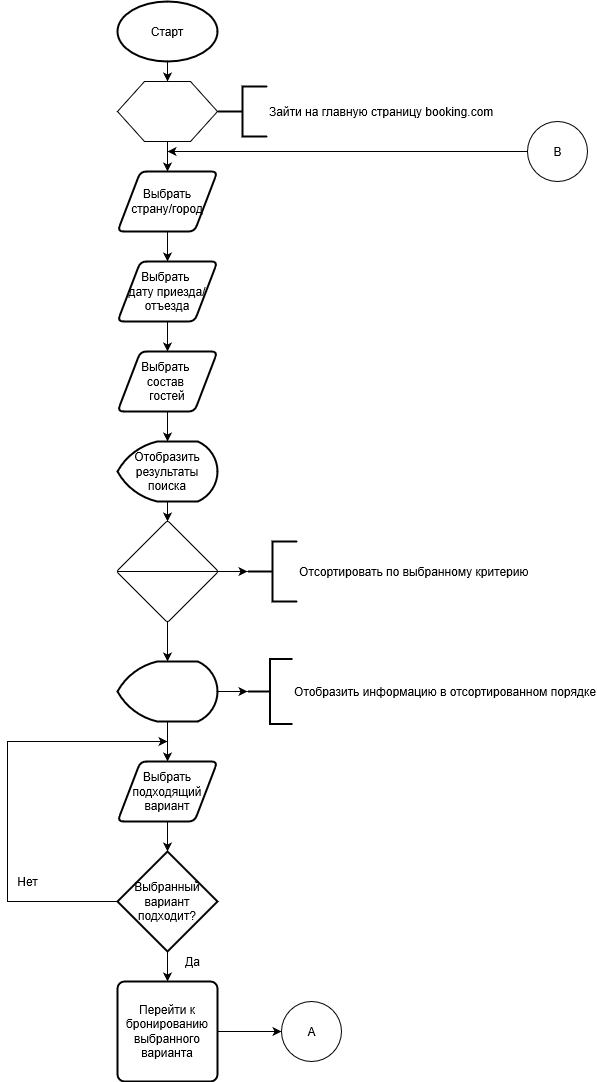

The diagram above was exported from draw.io. Its source (the exported page's mxGraphModel, read from the mxfile embedded in the PNG):
<mxGraphModel shadow="0" math="0" pageHeight="1169" pageWidth="827" pageScale="1" page="1" fold="1" arrows="1" connect="1" tooltips="1" guides="1" gridSize="10" grid="1" dy="480" dx="868">
  <root>
    <mxCell id="WIyWlLk6GJQsqaUBKTNV-0" />
    <mxCell id="WIyWlLk6GJQsqaUBKTNV-1" parent="WIyWlLk6GJQsqaUBKTNV-0" />
    <mxCell id="U53ErZXoxKmo4FrvMxA_-2" parent="WIyWlLk6GJQsqaUBKTNV-1" edge="1" target="U53ErZXoxKmo4FrvMxA_-1" source="U53ErZXoxKmo4FrvMxA_-0" style="edgeStyle=none;rounded=0;orthogonalLoop=1;jettySize=auto;html=1;">
      <mxGeometry as="geometry" relative="1" />
    </mxCell>
    <mxCell id="U53ErZXoxKmo4FrvMxA_-0" value="Старт" parent="WIyWlLk6GJQsqaUBKTNV-1" style="strokeWidth=2;html=1;shape=mxgraph.flowchart.start_1;whiteSpace=wrap;" vertex="1">
      <mxGeometry as="geometry" height="60" width="100" y="20" x="190" />
    </mxCell>
    <mxCell id="U53ErZXoxKmo4FrvMxA_-12" value="" parent="WIyWlLk6GJQsqaUBKTNV-1" edge="1" target="U53ErZXoxKmo4FrvMxA_-11" source="U53ErZXoxKmo4FrvMxA_-1" style="edgeStyle=none;rounded=0;orthogonalLoop=1;jettySize=auto;html=1;">
      <mxGeometry as="geometry" relative="1" />
    </mxCell>
    <mxCell id="U53ErZXoxKmo4FrvMxA_-1" value="" parent="WIyWlLk6GJQsqaUBKTNV-1" style="verticalLabelPosition=bottom;verticalAlign=top;html=1;shape=hexagon;perimeter=hexagonPerimeter2;arcSize=6;size=0.27;" vertex="1">
      <mxGeometry as="geometry" height="60" width="100" y="100" x="190" />
    </mxCell>
    <mxCell id="U53ErZXoxKmo4FrvMxA_-3" value="Зайти на главную страницу booking.com" parent="WIyWlLk6GJQsqaUBKTNV-1" style="strokeWidth=2;html=1;shape=mxgraph.flowchart.annotation_2;align=left;labelPosition=right;pointerEvents=1;" vertex="1">
      <mxGeometry as="geometry" height="50" width="50" y="105" x="290" />
    </mxCell>
    <mxCell id="U53ErZXoxKmo4FrvMxA_-21" parent="WIyWlLk6GJQsqaUBKTNV-1" edge="1" source="U53ErZXoxKmo4FrvMxA_-9" style="edgeStyle=none;rounded=0;orthogonalLoop=1;jettySize=auto;html=1;">
      <mxGeometry as="geometry" relative="1">
        <mxPoint as="targetPoint" y="540" x="240" />
      </mxGeometry>
    </mxCell>
    <mxCell id="U53ErZXoxKmo4FrvMxA_-9" value="Отобразить результаты поиска" parent="WIyWlLk6GJQsqaUBKTNV-1" style="strokeWidth=2;html=1;shape=mxgraph.flowchart.display;whiteSpace=wrap;" vertex="1">
      <mxGeometry as="geometry" height="60" width="100" y="460" x="190" />
    </mxCell>
    <mxCell id="U53ErZXoxKmo4FrvMxA_-14" value="" parent="WIyWlLk6GJQsqaUBKTNV-1" edge="1" target="U53ErZXoxKmo4FrvMxA_-13" source="U53ErZXoxKmo4FrvMxA_-11" style="edgeStyle=none;rounded=0;orthogonalLoop=1;jettySize=auto;html=1;">
      <mxGeometry as="geometry" relative="1" />
    </mxCell>
    <mxCell id="U53ErZXoxKmo4FrvMxA_-11" value="Выбрать страну/город&lt;br&gt;" parent="WIyWlLk6GJQsqaUBKTNV-1" style="shape=parallelogram;html=1;strokeWidth=2;perimeter=parallelogramPerimeter;whiteSpace=wrap;rounded=1;arcSize=12;size=0.23;" vertex="1">
      <mxGeometry as="geometry" height="60" width="100" y="190" x="190" />
    </mxCell>
    <mxCell id="U53ErZXoxKmo4FrvMxA_-16" value="" parent="WIyWlLk6GJQsqaUBKTNV-1" edge="1" target="U53ErZXoxKmo4FrvMxA_-15" source="U53ErZXoxKmo4FrvMxA_-13" style="edgeStyle=none;rounded=0;orthogonalLoop=1;jettySize=auto;html=1;">
      <mxGeometry as="geometry" relative="1" />
    </mxCell>
    <mxCell id="U53ErZXoxKmo4FrvMxA_-13" value="Выбрать&amp;nbsp;&lt;br&gt;дату приезда/&lt;br&gt;отъезда" parent="WIyWlLk6GJQsqaUBKTNV-1" style="shape=parallelogram;html=1;strokeWidth=2;perimeter=parallelogramPerimeter;whiteSpace=wrap;rounded=1;arcSize=12;size=0.23;" vertex="1">
      <mxGeometry as="geometry" height="60" width="100" y="280" x="190" />
    </mxCell>
    <mxCell id="U53ErZXoxKmo4FrvMxA_-17" value="" parent="WIyWlLk6GJQsqaUBKTNV-1" edge="1" target="U53ErZXoxKmo4FrvMxA_-9" source="U53ErZXoxKmo4FrvMxA_-15" style="edgeStyle=none;rounded=0;orthogonalLoop=1;jettySize=auto;html=1;">
      <mxGeometry as="geometry" relative="1" />
    </mxCell>
    <mxCell id="U53ErZXoxKmo4FrvMxA_-15" value="Выбрать&amp;nbsp;&lt;br&gt;состав&amp;nbsp;&lt;br&gt;гостей" parent="WIyWlLk6GJQsqaUBKTNV-1" style="shape=parallelogram;html=1;strokeWidth=2;perimeter=parallelogramPerimeter;whiteSpace=wrap;rounded=1;arcSize=12;size=0.23;" vertex="1">
      <mxGeometry as="geometry" height="60" width="100" y="370" x="190" />
    </mxCell>
    <mxCell id="U53ErZXoxKmo4FrvMxA_-23" value="" parent="WIyWlLk6GJQsqaUBKTNV-1" edge="1" style="edgeStyle=none;rounded=0;orthogonalLoop=1;jettySize=auto;html=1;">
      <mxGeometry as="geometry" relative="1">
        <mxPoint as="sourcePoint" y="600" x="240" />
        <mxPoint as="targetPoint" y="630" x="240" />
      </mxGeometry>
    </mxCell>
    <mxCell id="U53ErZXoxKmo4FrvMxA_-19" value="Отсортировать по выбранному критерию" parent="WIyWlLk6GJQsqaUBKTNV-1" style="strokeWidth=2;html=1;shape=mxgraph.flowchart.annotation_2;align=left;labelPosition=right;pointerEvents=1;" vertex="1">
      <mxGeometry as="geometry" height="60" width="50" y="560" x="320" />
    </mxCell>
    <mxCell id="U53ErZXoxKmo4FrvMxA_-20" value="" parent="WIyWlLk6GJQsqaUBKTNV-1" edge="1" target="U53ErZXoxKmo4FrvMxA_-19" source="U53ErZXoxKmo4FrvMxA_-41" style="edgeStyle=none;rounded=0;orthogonalLoop=1;jettySize=auto;html=1;exitX=1;exitY=0.5;exitDx=0;exitDy=0;exitPerimeter=0;">
      <mxGeometry as="geometry" relative="1">
        <mxPoint as="sourcePoint" y="570" x="290" />
      </mxGeometry>
    </mxCell>
    <mxCell id="U53ErZXoxKmo4FrvMxA_-30" parent="WIyWlLk6GJQsqaUBKTNV-1" edge="1" target="U53ErZXoxKmo4FrvMxA_-27" source="U53ErZXoxKmo4FrvMxA_-32" style="edgeStyle=none;rounded=0;orthogonalLoop=1;jettySize=auto;html=1;exitX=1;exitY=0.5;exitDx=0;exitDy=0;exitPerimeter=0;entryX=0;entryY=0.5;entryDx=0;entryDy=0;entryPerimeter=0;">
      <mxGeometry as="geometry" relative="1">
        <mxPoint as="sourcePoint" y="660" x="290" />
      </mxGeometry>
    </mxCell>
    <mxCell id="U53ErZXoxKmo4FrvMxA_-27" value="Отобразить информацию в отсортированном порядке" parent="WIyWlLk6GJQsqaUBKTNV-1" style="strokeWidth=2;html=1;shape=mxgraph.flowchart.annotation_2;align=left;labelPosition=right;pointerEvents=1;" vertex="1">
      <mxGeometry as="geometry" height="65" width="45" y="677.5" x="320" />
    </mxCell>
    <mxCell id="U53ErZXoxKmo4FrvMxA_-44" value="" parent="WIyWlLk6GJQsqaUBKTNV-1" edge="1" target="U53ErZXoxKmo4FrvMxA_-43" source="U53ErZXoxKmo4FrvMxA_-32" style="edgeStyle=none;rounded=0;orthogonalLoop=1;jettySize=auto;html=1;">
      <mxGeometry as="geometry" relative="1" />
    </mxCell>
    <mxCell id="U53ErZXoxKmo4FrvMxA_-32" value="" parent="WIyWlLk6GJQsqaUBKTNV-1" style="strokeWidth=2;html=1;shape=mxgraph.flowchart.display;whiteSpace=wrap;" vertex="1">
      <mxGeometry as="geometry" height="60" width="100" y="680" x="190" />
    </mxCell>
    <mxCell id="U53ErZXoxKmo4FrvMxA_-46" parent="WIyWlLk6GJQsqaUBKTNV-1" edge="1" source="U53ErZXoxKmo4FrvMxA_-33" style="edgeStyle=orthogonalEdgeStyle;rounded=0;orthogonalLoop=1;jettySize=auto;html=1;exitX=0;exitY=0.5;exitDx=0;exitDy=0;exitPerimeter=0;">
      <mxGeometry as="geometry" relative="1">
        <mxPoint as="targetPoint" y="760" x="240" />
        <Array as="points">
          <mxPoint y="920" x="80" />
          <mxPoint y="760" x="80" />
        </Array>
      </mxGeometry>
    </mxCell>
    <mxCell id="U53ErZXoxKmo4FrvMxA_-50" parent="WIyWlLk6GJQsqaUBKTNV-1" edge="1" target="U53ErZXoxKmo4FrvMxA_-49" source="U53ErZXoxKmo4FrvMxA_-33" style="edgeStyle=orthogonalEdgeStyle;rounded=0;orthogonalLoop=1;jettySize=auto;html=1;">
      <mxGeometry as="geometry" relative="1" />
    </mxCell>
    <mxCell id="U53ErZXoxKmo4FrvMxA_-33" value="Выбранный вариант подходит?" parent="WIyWlLk6GJQsqaUBKTNV-1" style="strokeWidth=2;html=1;shape=mxgraph.flowchart.decision;whiteSpace=wrap;" vertex="1">
      <mxGeometry as="geometry" height="100" width="100" y="870" x="190" />
    </mxCell>
    <mxCell id="U53ErZXoxKmo4FrvMxA_-42" value="" parent="WIyWlLk6GJQsqaUBKTNV-1" edge="1" target="U53ErZXoxKmo4FrvMxA_-32" source="U53ErZXoxKmo4FrvMxA_-41" style="edgeStyle=none;rounded=0;orthogonalLoop=1;jettySize=auto;html=1;">
      <mxGeometry as="geometry" relative="1" />
    </mxCell>
    <mxCell id="U53ErZXoxKmo4FrvMxA_-41" value="" parent="WIyWlLk6GJQsqaUBKTNV-1" style="verticalLabelPosition=bottom;verticalAlign=top;html=1;shape=mxgraph.flowchart.sort;" vertex="1">
      <mxGeometry as="geometry" height="100" width="100" y="540" x="190" />
    </mxCell>
    <mxCell id="U53ErZXoxKmo4FrvMxA_-45" value="" parent="WIyWlLk6GJQsqaUBKTNV-1" edge="1" target="U53ErZXoxKmo4FrvMxA_-33" source="U53ErZXoxKmo4FrvMxA_-43" style="edgeStyle=none;rounded=0;orthogonalLoop=1;jettySize=auto;html=1;">
      <mxGeometry as="geometry" relative="1" />
    </mxCell>
    <mxCell id="U53ErZXoxKmo4FrvMxA_-43" value="Выбрать подходящий вариант" parent="WIyWlLk6GJQsqaUBKTNV-1" style="shape=parallelogram;html=1;strokeWidth=2;perimeter=parallelogramPerimeter;whiteSpace=wrap;rounded=1;arcSize=12;size=0.23;" vertex="1">
      <mxGeometry as="geometry" height="60" width="100" y="780" x="190" />
    </mxCell>
    <mxCell id="U53ErZXoxKmo4FrvMxA_-48" value="Нет" parent="WIyWlLk6GJQsqaUBKTNV-1" style="text;html=1;align=center;verticalAlign=middle;resizable=0;points=[];autosize=1;" vertex="1">
      <mxGeometry as="geometry" height="20" width="40" y="890" x="80" />
    </mxCell>
    <mxCell id="U53ErZXoxKmo4FrvMxA_-57" value="" parent="WIyWlLk6GJQsqaUBKTNV-1" edge="1" target="U53ErZXoxKmo4FrvMxA_-55" source="U53ErZXoxKmo4FrvMxA_-49" style="edgeStyle=orthogonalEdgeStyle;rounded=0;orthogonalLoop=1;jettySize=auto;html=1;">
      <mxGeometry as="geometry" relative="1" />
    </mxCell>
    <mxCell id="U53ErZXoxKmo4FrvMxA_-49" value="Перейти к бронированию выбранного варианта" parent="WIyWlLk6GJQsqaUBKTNV-1" style="rounded=1;whiteSpace=wrap;html=1;absoluteArcSize=1;arcSize=14;strokeWidth=2;" vertex="1">
      <mxGeometry as="geometry" height="100" width="100" y="1000" x="190" />
    </mxCell>
    <mxCell id="U53ErZXoxKmo4FrvMxA_-51" value="Да" parent="WIyWlLk6GJQsqaUBKTNV-1" style="text;html=1;align=center;verticalAlign=middle;resizable=0;points=[];autosize=1;" vertex="1">
      <mxGeometry as="geometry" height="20" width="30" y="970" x="250" />
    </mxCell>
    <mxCell id="U53ErZXoxKmo4FrvMxA_-55" value="" parent="WIyWlLk6GJQsqaUBKTNV-1" style="verticalLabelPosition=bottom;verticalAlign=top;html=1;shape=mxgraph.flowchart.on-page_reference;" vertex="1">
      <mxGeometry as="geometry" height="60" width="60" y="1020" x="354" />
    </mxCell>
    <mxCell id="U53ErZXoxKmo4FrvMxA_-56" value="А" parent="WIyWlLk6GJQsqaUBKTNV-1" style="text;html=1;align=center;verticalAlign=middle;resizable=0;points=[];autosize=1;" vertex="1">
      <mxGeometry as="geometry" height="20" width="20" y="1040" x="374" />
    </mxCell>
    <mxCell id="jzL5s7XPACubt2SbjVrh-2" parent="WIyWlLk6GJQsqaUBKTNV-1" edge="1" source="jzL5s7XPACubt2SbjVrh-0" style="edgeStyle=orthogonalEdgeStyle;rounded=0;orthogonalLoop=1;jettySize=auto;html=1;exitX=0;exitY=0.5;exitDx=0;exitDy=0;exitPerimeter=0;">
      <mxGeometry as="geometry" relative="1">
        <mxPoint as="targetPoint" y="170" x="240" />
      </mxGeometry>
    </mxCell>
    <mxCell id="jzL5s7XPACubt2SbjVrh-0" value="" parent="WIyWlLk6GJQsqaUBKTNV-1" style="verticalLabelPosition=bottom;verticalAlign=top;html=1;shape=mxgraph.flowchart.on-page_reference;" vertex="1">
      <mxGeometry as="geometry" height="60" width="60" y="140" x="600" />
    </mxCell>
    <mxCell id="jzL5s7XPACubt2SbjVrh-1" value="В" parent="WIyWlLk6GJQsqaUBKTNV-1" style="text;html=1;align=center;verticalAlign=middle;resizable=0;points=[];autosize=1;rotation=0;" vertex="1">
      <mxGeometry as="geometry" height="20" width="20" y="160" x="620" />
    </mxCell>
  </root>
</mxGraphModel>